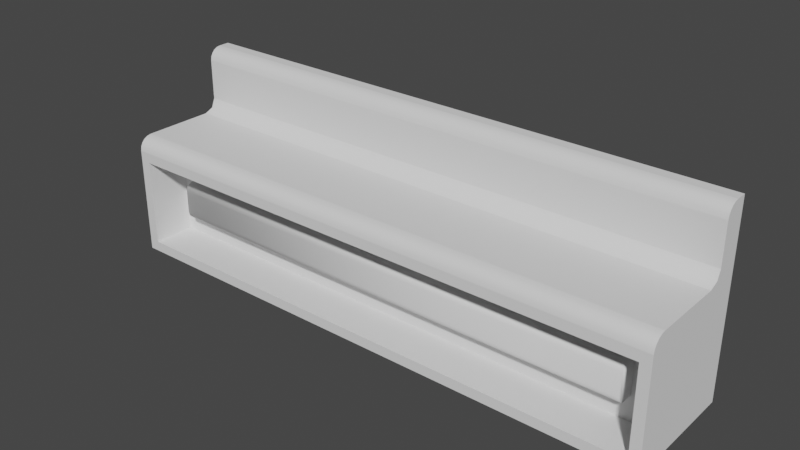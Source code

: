 # Source: workbench.blend  (saved by Blender 3.3.6; exported with 4.5.12 LTS)
import bpy
from mathutils import Matrix  # noqa: F401  (used for matrix-valued properties, if any)

bpy.ops.wm.read_factory_settings(use_empty=True)
scene = bpy.context.scene
scene.name = 'Scene'

# ---- collections
col_collection = bpy.data.collections.new('Collection'); scene.collection.children.link(col_collection)

# ---- node groups
ng_auto_smooth = bpy.data.node_groups.new('Auto Smooth', 'GeometryNodeTree')
_s = ng_auto_smooth.interface.new_socket(name='Geometry', in_out='OUTPUT', socket_type='NodeSocketGeometry')
_s = ng_auto_smooth.interface.new_socket(name='Geometry', in_out='INPUT', socket_type='NodeSocketGeometry')
_s = ng_auto_smooth.interface.new_socket(name='Angle', in_out='INPUT', socket_type='NodeSocketFloat')
_s.subtype = 'ANGLE'
_s.min_value = 0.0
_s.max_value = 3.142
ng_auto_smooth.is_modifier = True
_N = ng_auto_smooth.nodes; _L = ng_auto_smooth.links
n0 = _N.new('NodeGroupOutput'); n0.name = 'Group Output'; n0.location = (480, -100)
n1 = _N.new('NodeGroupInput'); n1.name = 'Group Input'; n1.location = (-420, -300)
n2 = _N.new('NodeGroupInput'); n2.name = 'Group Input.001'; n2.location = (-60, -100)
n3 = _N.new('GeometryNodeSetShadeSmooth'); n3.name = 'Set Shade Smooth'; n3.location = (120, -100)
n3.domain = 'EDGE'
n4 = _N.new('GeometryNodeSetShadeSmooth'); n4.name = 'Set Shade Smooth.001'; n4.location = (300, -100)
n5 = _N.new('GeometryNodeInputMeshEdgeAngle'); n5.name = 'Edge Angle'; n5.location = (-420, -220)
n6 = _N.new('GeometryNodeInputEdgeSmooth'); n6.name = 'Is Edge Smooth'; n6.location = (-60, -160)
n7 = _N.new('GeometryNodeInputShadeSmooth'); n7.name = 'Is Face Smooth'; n7.location = (-240, -340)
n8 = _N.new('FunctionNodeBooleanMath'); n8.name = 'Boolean Math'; n8.location = (-60, -220)
n9 = _N.new('FunctionNodeCompare'); n9.name = 'Compare'; n9.location = (-240, -180)
n9.operation = 'LESS_EQUAL'
_L.new(n5.outputs[0], n9.inputs[0])
_L.new(n4.outputs[0], n0.inputs[0])
_L.new(n1.outputs[1], n9.inputs[1])
_L.new(n9.outputs[0], n8.inputs[0])
_L.new(n7.outputs[0], n8.inputs[1])
_L.new(n2.outputs[0], n3.inputs[0])
_L.new(n6.outputs[0], n3.inputs[1])
_L.new(n3.outputs[0], n4.inputs[0])
_L.new(n8.outputs[0], n3.inputs[2])
n0.is_active_output = True

# ---- world
world_world = bpy.data.worlds.new('World'); scene.world = world_world
world_world.use_nodes = True; world_world.node_tree.nodes.clear()
_N = world_world.node_tree.nodes; _L = world_world.node_tree.links
n0 = _N.new('ShaderNodeOutputWorld'); n0.name = 'World Output'; n0.location = (300, 300)
n1 = _N.new('ShaderNodeBackground'); n1.name = 'Background'; n1.location = (10, 300)
n1.inputs[0].default_value = (0.05088, 0.05088, 0.05088, 1.0)
_L.new(n1.outputs[0], n0.inputs[0])
n0.is_active_output = True
world_world.color = (0.05088, 0.05088, 0.05088)
world_world.use_sun_shadow = False
world_world.sun_shadow_jitter_overblur = 0.0

# ---- meshes
me_cube_001 = bpy.data.meshes.new('Cube.001')
me_cube_001.from_pydata([(-4.439, -1.0, -0.8309), (-4.608, 1.0, -1.0), (-4.608, 1.0, 1.0), (4.439, -1.0, -0.8309), (4.608, 1.0, -1.0), (4.608, 1.0, 1.0), (-4.439, -1.0, 0.6067), (-4.608, -0.7758, 1.0), (-4.608, -0.989, 0.8451), (-4.608, -0.9572, 0.9076), (-4.608, -0.9076, 0.9572), (-4.608, -0.8451, 0.989), (4.608, -0.7758, 1.0), (4.439, -1.0, 0.6067), (4.608, -0.8451, 0.989), (4.608, -0.9076, 0.9572), (4.608, -0.9572, 0.9076), (4.608, -0.989, 0.8451), (-4.608, -1.0, -1.0), (4.608, -1.0, -1.0), (-4.608, -1.0, 0.7758), (4.608, -1.0, 0.7758), (-4.044, -0.296, -0.4363), (4.044, -0.296, -0.4363), (-4.044, -0.296, 0.2121), (4.044, -0.296, 0.2121), (-4.439, -0.296, -0.8309), (4.439, -0.296, -0.8309), (-4.439, -0.296, 0.6067), (4.439, -0.296, 0.6067), (-4.608, 1.0, 2.088), (4.608, 1.0, 2.088), (-4.608, 0.6078, 1.878), (-4.608, 0.8181, 2.088), (-4.608, 0.618, 1.943), (-4.608, 0.6479, 2.001), (-4.608, 0.6944, 2.048), (-4.608, 0.7531, 2.078), (4.608, 0.8181, 2.088), (4.608, 0.6078, 1.878), (4.608, 0.7531, 2.078), (4.608, 0.6944, 2.048), (4.608, 0.6479, 2.001), (4.608, 0.618, 1.943), (-4.608, 0.3964, 1.0), (-4.608, 0.6078, 1.211), (-4.608, 0.8191, 1.0), (-4.608, 0.5459, 1.062), (4.608, 0.6078, 1.211), (4.608, 0.3964, 1.0), (4.608, 0.8191, 1.0), (4.608, 0.5459, 1.062)], [], [(45, 48, 39, 32), (1, 2, 5, 4), (49, 44, 7, 12), (1, 4, 19, 18), (3, 13, 29, 27), (0, 3, 27, 26), (6, 0, 26, 28), (13, 6, 28, 29), (23, 22, 26, 27), (24, 25, 29, 28), (25, 23, 27, 29), (22, 24, 28, 26), (4, 5, 50, 49, 12, 14, 15, 16, 17, 21, 19), (48, 50, 5, 31, 38, 40, 41, 42, 43, 39), (5, 2, 30, 31), (31, 30, 33, 38), (18, 20, 8, 9, 10, 11, 7, 44, 46, 2, 1), (44, 47, 46), (47, 45, 46), (48, 51, 50), (51, 49, 50), (2, 46, 45, 32, 34, 35, 36, 37, 33, 30)])
me_cube_001.polygons.foreach_set('use_smooth', [True] * 22)
_uv = me_cube_001.uv_layers.new(name='UVMap')
_uv.uv.foreach_set('vector', [0.0, 0.5472, 1.0, 0.5472, 1.0, 0.6195, 0.0, 0.6195, 0.0, 0.3072, 0.0, 0.5243, 1.0, 0.5243, 1.0, 0.3072, 1.0, 0.5463, 0.0, 0.5463, 0.0, 0.4191, 1.0, 0.4191, 0.0, 0.6118, 1.0, 0.6118, 1.0, 0.3948, 0.0, 0.3948, 0.3948, 0.3256, 0.3948, 0.4816, 0.4712, 0.4816, 0.4712, 0.3256, 0.01834, 0.3948, 0.9817, 0.3948, 0.9817, 0.4712, 0.01834, 0.4712, 0.3948, 0.4816, 0.3948, 0.3256, 0.4712, 0.3256, 0.4712, 0.4816, 0.9817, 0.3948, 0.01834, 0.3948, 0.01834, 0.4712, 0.9817, 0.4712, 0.9388, 0.3684, 0.06117, 0.3684, 0.01834, 0.3256, 0.9817, 0.3256, 0.06117, 0.4388, 0.9388, 0.4388, 0.9817, 0.4816, 0.01834, 0.4816, 0.9388, 0.4388, 0.9388, 0.3684, 0.9817, 0.3256, 0.9817, 0.4816, 0.06117, 0.3684, 0.06117, 0.4388, 0.01834, 0.4816, 0.01834, 0.3256, 0.6118, 0.3072, 0.6118, 0.5243, 0.5922, 0.5243, 0.5463, 0.5243, 0.4191, 0.5243, 0.4116, 0.5231, 0.4048, 0.5196, 0.3994, 0.5142, 0.396, 0.5074, 0.3948, 0.4999, 0.3948, 0.3072, 0.5692, 0.5472, 0.5922, 0.5243, 0.6118, 0.5243, 0.6118, 0.6423, 0.5921, 0.6423, 0.585, 0.6412, 0.5786, 0.638, 0.5736, 0.6329, 0.5704, 0.6266, 0.5692, 0.6195, 1.0, 0.5243, 0.0, 0.5243, 0.0, 0.6423, 1.0, 0.6423, 1.0, 0.6118, 0.0, 0.6118, 0.0, 0.5921, 1.0, 0.5921, 0.3948, 0.3072, 0.3948, 0.4999, 0.396, 0.5074, 0.3994, 0.5142, 0.4048, 0.5196, 0.4116, 0.5231, 0.4191, 0.5243, 0.5463, 0.5243, 0.5922, 0.5243, 0.6118, 0.5243, 0.6118, 0.3072, 0.5463, 0.5243, 0.5625, 0.531, 0.5922, 0.5243, 0.5625, 0.531, 0.5692, 0.5472, 0.5922, 0.5243, 0.5692, 0.5472, 0.5625, 0.531, 0.5922, 0.5243, 0.5625, 0.531, 0.5463, 0.5243, 0.5922, 0.5243, 0.6118, 0.5243, 0.5922, 0.5243, 0.5692, 0.5472, 0.5692, 0.6195, 0.5704, 0.6266, 0.5736, 0.6329, 0.5786, 0.638, 0.585, 0.6412, 0.5921, 0.6423, 0.6118, 0.6423])
me_cube_001.update()
me_cube_002 = bpy.data.meshes.new('Cube.002')
me_cube_002.from_pydata([(-4.044, -0.296, -0.4363), (4.044, -0.296, -0.4363), (-4.044, -0.296, 0.2121), (4.044, -0.296, 0.2121), (-4.044, -0.4634, -0.4363), (-4.044, -0.6049, -0.2948), (-4.044, -0.5071, -0.4293), (-4.044, -0.5466, -0.4093), (-4.044, -0.5779, -0.378), (-4.044, -0.598, -0.3385), (4.044, -0.6049, -0.2948), (4.044, -0.4634, -0.4363), (4.044, -0.598, -0.3385), (4.044, -0.5779, -0.378), (4.044, -0.5466, -0.4093), (4.044, -0.5071, -0.4293), (-4.044, -0.6049, 0.07062), (-4.044, -0.4634, 0.2121), (-4.044, -0.598, 0.1143), (-4.044, -0.5779, 0.1538), (-4.044, -0.5466, 0.1851), (-4.044, -0.5071, 0.2051), (4.044, -0.4634, 0.2121), (4.044, -0.6049, 0.07062), (4.044, -0.5071, 0.2051), (4.044, -0.5466, 0.1851), (4.044, -0.5779, 0.1538), (4.044, -0.598, 0.1143)], [], [(3, 2, 17, 22), (2, 0, 4, 6, 7, 8, 9, 5, 16, 18, 19, 20, 21, 17), (10, 23, 16, 5), (1, 3, 22, 24, 25, 26, 27, 23, 10, 12, 13, 14, 15, 11), (4, 11, 15, 6), (6, 15, 14, 7), (7, 14, 13, 8), (8, 13, 12, 9), (9, 12, 10, 5), (16, 23, 27, 18), (18, 27, 26, 19), (19, 26, 25, 20), (20, 25, 24, 21), (21, 24, 22, 17), (0, 1, 11, 4)])
me_cube_002.polygons.foreach_set('use_smooth', [True] * 15)
_uv = me_cube_002.uv_layers.new(name='UVMap')
_uv.uv.foreach_set('vector', [4.544, 0.7319, -3.544, 0.7319, -3.544, 0.5645, 4.544, 0.5645, 0.7319, 0.8242, 0.7319, 0.1758, 0.5645, 0.1758, 0.5208, 0.1828, 0.4813, 0.2028, 0.45, 0.2341, 0.4299, 0.2736, 0.423, 0.3173, 0.423, 0.6827, 0.4299, 0.7264, 0.45, 0.7659, 0.4813, 0.7972, 0.5208, 0.8172, 0.5645, 0.8242, 4.544, 0.3173, 4.544, 0.6827, -3.544, 0.6827, -3.544, 0.3173, 0.7319, 0.1758, 0.7319, 0.8242, 0.5645, 0.8242, 0.5208, 0.8172, 0.4813, 0.7972, 0.45, 0.7659, 0.4299, 0.7264, 0.423, 0.6827, 0.423, 0.3173, 0.4299, 0.2736, 0.45, 0.2341, 0.4813, 0.2028, 0.5208, 0.1828, 0.5645, 0.1758, -3.544, 0.5645, 4.544, 0.5645, 4.544, 0.5208, -3.544, 0.5208, -3.544, 0.5208, 4.544, 0.5208, 4.544, 0.4813, -3.544, 0.4813, -3.544, 0.4813, 4.544, 0.4813, 4.544, 0.45, -3.544, 0.45, -3.544, 0.2341, 4.544, 0.2341, 4.544, 0.2736, -3.544, 0.2736, -3.544, 0.2736, 4.544, 0.2736, 4.544, 0.3173, -3.544, 0.3173, -3.544, 0.6827, 4.544, 0.6827, 4.544, 0.7264, -3.544, 0.7264, -3.544, 0.7264, 4.544, 0.7264, 4.544, 0.7659, -3.544, 0.7659, -3.544, 0.45, 4.544, 0.45, 4.544, 0.4813, -3.544, 0.4813, -3.544, 0.4813, 4.544, 0.4813, 4.544, 0.5208, -3.544, 0.5208, -3.544, 0.5208, 4.544, 0.5208, 4.544, 0.5645, -3.544, 0.5645, -3.544, 0.7319, 4.544, 0.7319, 4.544, 0.5645, -3.544, 0.5645])
me_cube_002.update()
me_cube_003 = bpy.data.meshes.new('Cube.003')
me_cube_003.from_pydata([(-4.608, -0.7758, 1.0), (-4.608, -0.989, 0.8451), (-4.608, -0.9572, 0.9076), (-4.608, -0.9076, 0.9572), (-4.608, -0.8451, 0.989), (4.608, -0.7758, 1.0), (4.608, -0.8451, 0.989), (4.608, -0.9076, 0.9572), (4.608, -0.9572, 0.9076), (4.608, -0.989, 0.8451), (-4.608, -1.0, 0.7758), (4.608, -1.0, 0.7758)], [], [(5, 0, 4, 6), (6, 4, 3, 7), (7, 3, 2, 8), (8, 2, 1, 9), (9, 1, 10, 11)])
me_cube_003.polygons.foreach_set('use_smooth', [True] * 5)
_uv = me_cube_003.uv_layers.new(name='UVMap')
_uv.uv.foreach_set('vector', [1.0, 0.4191, 0.0, 0.4191, 0.0, 0.4116, 1.0, 0.4116, 1.0, 0.4116, 0.0, 0.4116, 0.0, 0.4048, 1.0, 0.4048, 1.0, 0.4048, 0.0, 0.4048, 0.0, 0.3994, 1.0, 0.3994, 1.0, 0.5142, 0.0, 0.5142, 0.0, 0.5074, 1.0, 0.5074, 1.0, 0.5074, 0.0, 0.5074, 0.0, 0.4999, 1.0, 0.4999])
me_cube_003.update()
me_cube_004 = bpy.data.meshes.new('Cube.004')
me_cube_004.from_pydata([(-4.608, 0.6078, 1.878), (-4.608, 0.8181, 2.088), (-4.608, 0.618, 1.943), (-4.608, 0.6479, 2.001), (-4.608, 0.6944, 2.048), (-4.608, 0.7531, 2.078), (4.608, 0.8181, 2.088), (4.608, 0.6078, 1.878), (4.608, 0.7531, 2.078), (4.608, 0.6944, 2.048), (4.608, 0.6479, 2.001), (4.608, 0.618, 1.943)], [], [(0, 7, 11, 2), (2, 11, 10, 3), (3, 10, 9, 4), (4, 9, 8, 5), (5, 8, 6, 1)])
me_cube_004.polygons.foreach_set('use_smooth', [True] * 5)
_uv = me_cube_004.uv_layers.new(name='UVMap')
_uv.uv.foreach_set('vector', [0.0, 0.6195, 1.0, 0.6195, 1.0, 0.6266, 0.0, 0.6266, 0.0, 0.6266, 1.0, 0.6266, 1.0, 0.6329, 0.0, 0.6329, 0.0, 0.5736, 1.0, 0.5736, 1.0, 0.5786, 0.0, 0.5786, 0.0, 0.5786, 1.0, 0.5786, 1.0, 0.585, 0.0, 0.585, 0.0, 0.585, 1.0, 0.585, 1.0, 0.5921, 0.0, 0.5921])
me_cube_004.update()
me_cube_005 = bpy.data.meshes.new('Cube.005')
me_cube_005.from_pydata([(-4.608, 0.3964, 1.0), (-4.608, 0.6078, 1.211), (-4.608, 0.5459, 1.062), (4.608, 0.6078, 1.211), (4.608, 0.3964, 1.0), (4.608, 0.5459, 1.062)], [], [(0, 4, 5, 2), (2, 5, 3, 1)])
me_cube_005.polygons.foreach_set('use_smooth', [True] * 2)
_uv = me_cube_005.uv_layers.new(name='UVMap')
_uv.uv.foreach_set('vector', [0.0, 0.5463, 1.0, 0.5463, 1.0, 0.5625, 0.0, 0.5625, 0.0, 0.531, 1.0, 0.531, 1.0, 0.5472, 0.0, 0.5472])
me_cube_005.update()
me_cube_006 = bpy.data.meshes.new('Cube.006')
me_cube_006.from_pydata([(-4.439, -1.0, -0.8309), (4.439, -1.0, -0.8309), (-4.439, -1.0, 0.6067), (4.439, -1.0, 0.6067), (-4.608, -1.0, -1.0), (4.608, -1.0, -1.0), (-4.608, -1.0, 0.7758), (4.608, -1.0, 0.7758)], [], [(1, 0, 4, 5), (2, 3, 7, 6), (3, 1, 5, 7), (0, 2, 6, 4)])
me_cube_006.polygons.foreach_set('use_smooth', [True] * 4)
_uv = me_cube_006.uv_layers.new(name='UVMap')
_uv.uv.foreach_set('vector', [0.9817, 0.3256, 0.01834, 0.3256, 0.0, 0.3072, 1.0, 0.3072, 0.01834, 0.4816, 0.9817, 0.4816, 1.0, 0.4999, 0.0, 0.4999, 0.9817, 0.4816, 0.9817, 0.3256, 1.0, 0.3072, 1.0, 0.4999, 0.01834, 0.3256, 0.01834, 0.4816, 0.0, 0.4999, 0.0, 0.3072])
me_cube_006.update()

# ---- objects
ob_cube = bpy.data.objects.new('Cube', me_cube_001)
ob_cube_001 = bpy.data.objects.new('Cube.001', me_cube_002)
ob_cube_002 = bpy.data.objects.new('Cube.002', me_cube_003)
ob_cube_003 = bpy.data.objects.new('Cube.003', me_cube_004)
ob_cube_004 = bpy.data.objects.new('Cube.004', me_cube_005)
ob_cube_005 = bpy.data.objects.new('Cube.005', me_cube_006)

# ---- transforms, parenting, visibility, modifiers, constraints
ob_cube.location = (0.0, 0.0, 0.0)
_m = ob_cube.modifiers.new('Auto Smooth', 'NODES')
_m.node_group = ng_auto_smooth
_gi = [s.identifier for s in ng_auto_smooth.interface.items_tree if s.item_type == 'SOCKET' and s.in_out == 'INPUT']
_m[_gi[1]] = 0.9634  # Angle
ob_cube_001.location = (0.0, 0.0, 0.0)
ob_cube_002.location = (0.0, 0.0, 0.0)
_m = ob_cube_002.modifiers.new('Auto Smooth', 'NODES')
_m.node_group = ng_auto_smooth
_gi = [s.identifier for s in ng_auto_smooth.interface.items_tree if s.item_type == 'SOCKET' and s.in_out == 'INPUT']
_m[_gi[1]] = 0.9634  # Angle
ob_cube_003.location = (0.0, 0.0, 0.0)
_m = ob_cube_003.modifiers.new('Auto Smooth', 'NODES')
_m.node_group = ng_auto_smooth
_gi = [s.identifier for s in ng_auto_smooth.interface.items_tree if s.item_type == 'SOCKET' and s.in_out == 'INPUT']
_m[_gi[1]] = 0.9634  # Angle
ob_cube_004.location = (0.0, 0.0, 0.0)
_m = ob_cube_004.modifiers.new('Auto Smooth', 'NODES')
_m.node_group = ng_auto_smooth
_gi = [s.identifier for s in ng_auto_smooth.interface.items_tree if s.item_type == 'SOCKET' and s.in_out == 'INPUT']
_m[_gi[1]] = 0.9634  # Angle
ob_cube_005.location = (0.0, 0.0, 0.0)
_m = ob_cube_005.modifiers.new('Auto Smooth', 'NODES')
_m.node_group = ng_auto_smooth
_gi = [s.identifier for s in ng_auto_smooth.interface.items_tree if s.item_type == 'SOCKET' and s.in_out == 'INPUT']
_m[_gi[1]] = 0.9634  # Angle

# ---- collection membership
col_collection.objects.link(ob_cube)
col_collection.objects.link(ob_cube_001)
col_collection.objects.link(ob_cube_002)
col_collection.objects.link(ob_cube_003)
col_collection.objects.link(ob_cube_004)
col_collection.objects.link(ob_cube_005)

# ---- scene / render settings (as saved in the file)
scene.frame_start = 1; scene.frame_end = 250; scene.frame_set(1)
scene.render.engine = 'BLENDER_EEVEE_NEXT'
scene.cycles.sampling_pattern = 'TABULATED_SOBOL'
scene.cycles.use_light_tree = False
scene.view_settings.view_transform = 'Filmic'
bpy.context.view_layer.update()

# ---- added for rendering (the .blend has no active camera and no usable light): camera, sun
cam_auto = bpy.data.cameras.new('AutoCamera')
cam_auto.lens = 50.0
cam_auto.sensor_width = 36.0
cam_auto.clip_end = 1000.0
ob_auto_camera = bpy.data.objects.new('AutoCamera', cam_auto)
scene.collection.objects.link(ob_auto_camera)
ob_auto_camera.location = (9.18096, -11.0171, 7.88884)
ob_auto_camera.rotation_euler = (1.09748, -7.21219e-08, 0.694738)
scene.camera = ob_auto_camera
light_auto_sun = bpy.data.lights.new('AutoSun', 'SUN')
light_auto_sun.energy = 3.0
light_auto_sun.angle = 0.0523599
ob_auto_sun = bpy.data.objects.new('AutoSun', light_auto_sun)
scene.collection.objects.link(ob_auto_sun)
ob_auto_sun.rotation_euler = (0.872665, 0.174533, 0.523599)
bpy.context.view_layer.update()
